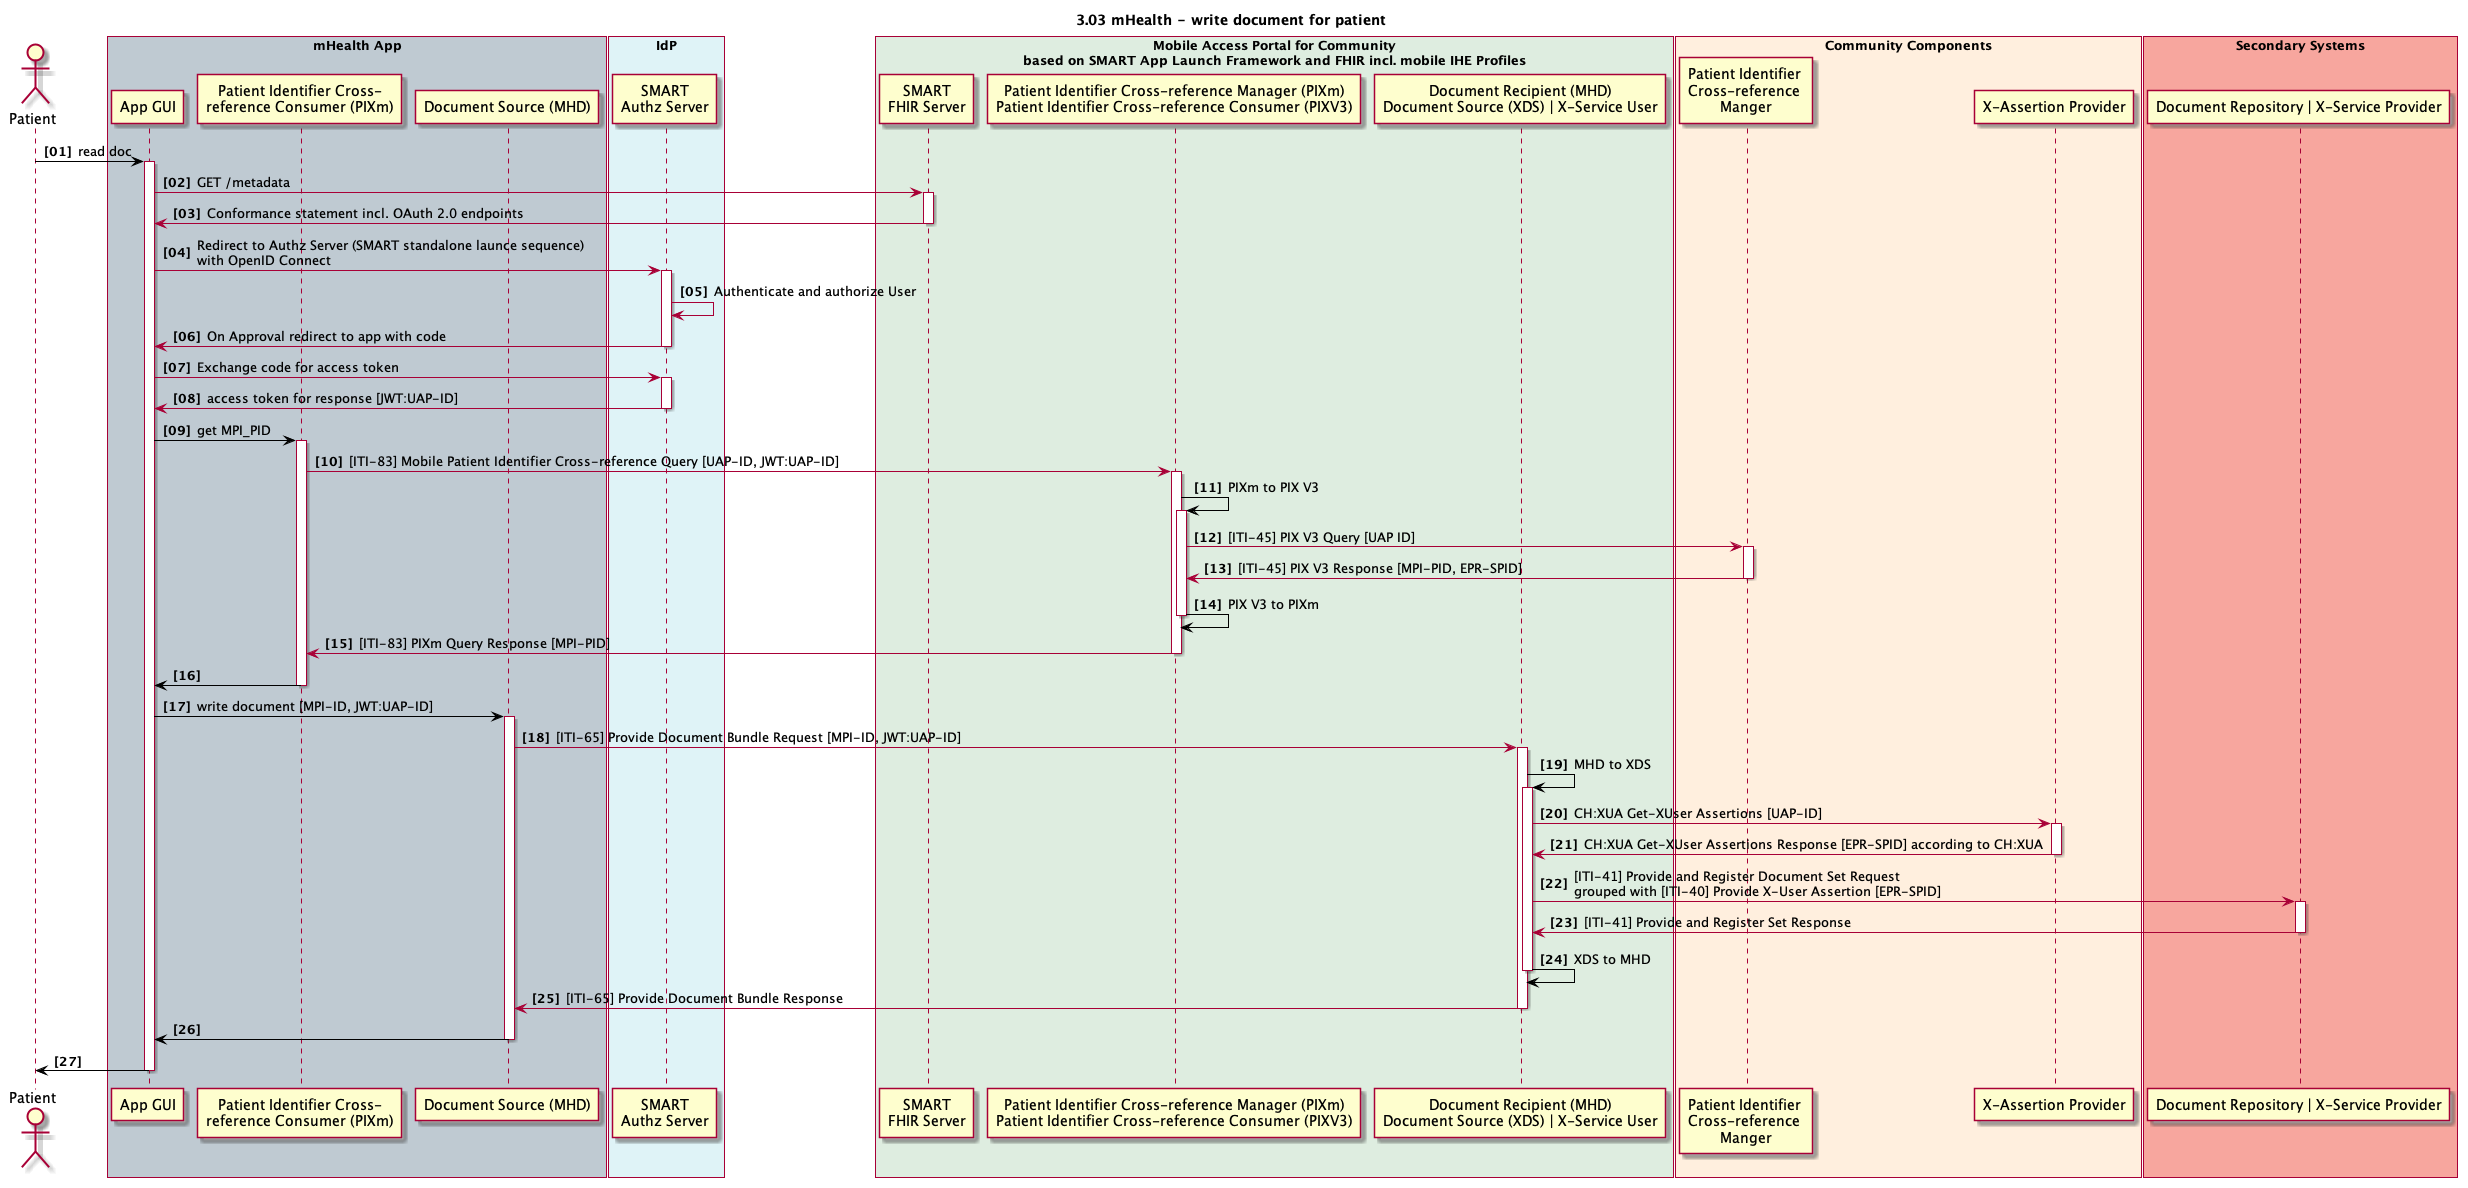

The diagram above was rendered by PlantUML. Its source (embedded in the PNG):
@startuml
skinparam Padding 1
autonumber 1 1 "<b>[00]"
title 3.03 mHealth - write document for patient

actor user as "Patient"

box "mHealth App" #BFCAD2
	participant app as "App GUI"
    participant pixmconsumer as "Patient Identifier Cross-\nreference Consumer (PIXm)"
    participant docsource as "Document Source (MHD)"
end box

box "IdP" #DFF3F7
	participant idp_user_authentication_provider as "SMART\nAuthz Server"
end box

box "Mobile Access Portal for Community\nbased on SMART App Launch Framework and FHIR incl. mobile IHE Profiles" #DEEDE0
	participant mp_fhirserver as "SMART\nFHIR Server"
	participant mp_pix_x_ref_mgr as "Patient Identifier Cross-reference Manager (PIXm)\nPatient Identifier Cross-reference Consumer (PIXV3)"
	participant mp_doc_recipient as "Document Recipient (MHD)\nDocument Source (XDS) | X-Service User"
end box

box "Community Components" #FFEFDE
	participant cc_mpi_x_ref_manager as "Patient Identifier \nCross-reference \nManger"
	participant cc_x_assertion_provider as "X-Assertion Provider" 
end box

box "Secondary Systems" #F7A69E
	participant ss_doc_repository as "Document Repository | X-Service Provider" 
end box

user -[#black]> app: read doc
activate app



app -> mp_fhirserver: GET /metadata
activate mp_fhirserver
app <- mp_fhirserver: Conformance statement incl. OAuth 2.0 endpoints
deactivate mp_fhirserver
app -> idp_user_authentication_provider: Redirect to Authz Server (SMART standalone launce sequence)\nwith OpenID Connect
activate idp_user_authentication_provider
idp_user_authentication_provider -> idp_user_authentication_provider: Authenticate and authorize User
idp_user_authentication_provider -> app: On Approval redirect to app with code
deactivate idp_user_authentication_provider
app -> idp_user_authentication_provider: Exchange code for access token
activate idp_user_authentication_provider
app <- idp_user_authentication_provider: access token for response [JWT:UAP-ID]
deactivate idp_user_authentication_provider


app -[#black]> pixmconsumer: get MPI_PID
activate pixmconsumer
pixmconsumer -> mp_pix_x_ref_mgr: [ITI-83] Mobile Patient Identifier Cross-reference Query [UAP-ID, JWT:UAP-ID]
activate mp_pix_x_ref_mgr
mp_pix_x_ref_mgr -[#black]> mp_pix_x_ref_mgr: PIXm to PIX V3
activate mp_pix_x_ref_mgr

mp_pix_x_ref_mgr -> cc_mpi_x_ref_manager: [ITI-45] PIX V3 Query [UAP ID]
activate cc_mpi_x_ref_manager
mp_pix_x_ref_mgr <- cc_mpi_x_ref_manager: [ITI-45] PIX V3 Response [MPI-PID, EPR-SPID]
deactivate cc_mpi_x_ref_manager
mp_pix_x_ref_mgr <[#black]- mp_pix_x_ref_mgr: PIX V3 to PIXm

deactivate mp_pix_x_ref_mgr
pixmconsumer <- mp_pix_x_ref_mgr: [ITI-83] PIXm Query Response [MPI-PID]
deactivate mp_pix_x_ref_mgr
app <[#black]- pixmconsumer: 
deactivate pixmconsumer

app -[#black]> docsource: write document [MPI-ID, JWT:UAP-ID]
activate docsource
docsource -> mp_doc_recipient: [ITI-65] Provide Document Bundle Request [MPI-ID, JWT:UAP-ID]
activate mp_doc_recipient
mp_doc_recipient -[#black]> mp_doc_recipient: MHD to XDS

activate mp_doc_recipient
mp_doc_recipient -> cc_x_assertion_provider: CH:XUA Get-XUser Assertions [UAP-ID]
activate cc_x_assertion_provider
mp_doc_recipient <- cc_x_assertion_provider: CH:XUA Get-XUser Assertions Response [EPR-SPID] according to CH:XUA
deactivate cc_x_assertion_provider

mp_doc_recipient -> ss_doc_repository: [ITI-41] Provide and Register Document Set Request\ngrouped with [ITI-40] Provide X-User Assertion [EPR-SPID]
activate ss_doc_repository
mp_doc_recipient <- ss_doc_repository: [ITI-41] Provide and Register Set Response
deactivate ss_doc_repository

mp_doc_recipient <[#black]- mp_doc_recipient: XDS to MHD

deactivate mp_doc_recipient
docsource <- mp_doc_recipient: [ITI-65] Provide Document Bundle Response 
deactivate mp_doc_recipient
app <[#black]- docsource
deactivate docsource

user <[#black]- app
deactivate app

@enduml